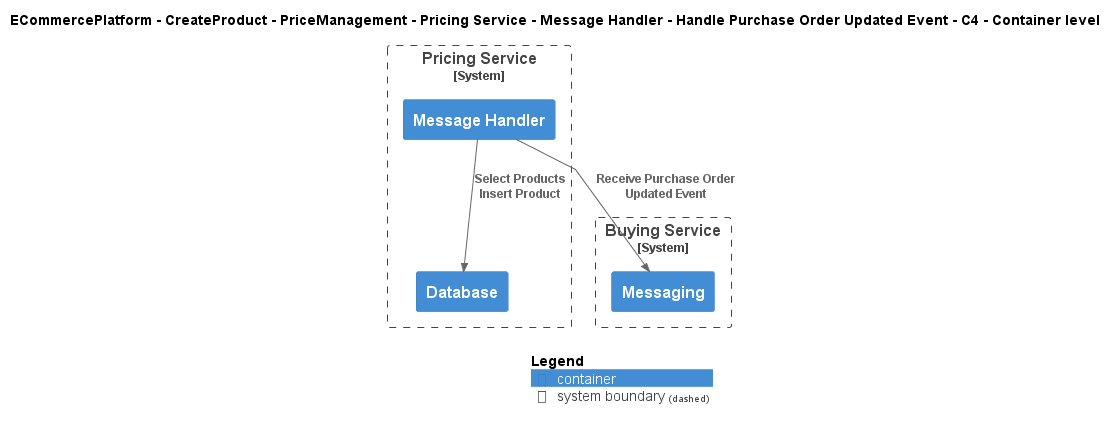

The diagram above was rendered by PlantUML. Its source (embedded in the PNG):
@startuml
!include ..\..\..\..\..\..\..\..\..\.c4s\C4_Container.puml

AddElementTag("c4interflow:lifecycle:new", $bgColor=green, $fontColor=#ffffff, $borderColor=green, $shadowing="False")
AddElementTag("c4interflow:lifecycle:changed", $bgColor=orange, $fontColor=#ffffff, $borderColor=orange, $shadowing="False")
AddElementTag("c4interflow:lifecycle:removed", $bgColor=red, $fontColor=#ffffff, $borderColor=red, $shadowing="False")

AddRelTag("c4interflow:lifecycle:new", $textColor=green, $lineColor=green)
AddRelTag("c4interflow:lifecycle:changed", $textColor=orange, $lineColor=orange)
AddRelTag("c4interflow:lifecycle:removed", $textColor=red, $lineColor=red)

SHOW_PERSON_PORTRAIT()
LAYOUT_TOP_DOWN()

skinparam linetype polyline

title ECommercePlatform - CreateProduct - PriceManagement - Pricing Service - Message Handler - Handle Purchase Order Updated Event - C4 - Container level


System_Boundary(ECommercePlatform.CreateProduct.PriceManagement.SoftwareSystems.PricingService, "Pricing Service") {
    Container(ECommercePlatform.CreateProduct.PriceManagement.SoftwareSystems.PricingService.Containers.MessageHandler, "Message Handler", "", "")
    Container(ECommercePlatform.CreateProduct.PriceManagement.SoftwareSystems.PricingService.Containers.Database, "Database", "", "")
}

System_Boundary(ECommercePlatform.CreateProduct.BuyingAndMerchandising.SoftwareSystems.BuyingService, "Buying Service") {
    Container(ECommercePlatform.CreateProduct.BuyingAndMerchandising.SoftwareSystems.BuyingService.Containers.Messaging, "Messaging", "", "")
}

Rel(ECommercePlatform.CreateProduct.PriceManagement.SoftwareSystems.PricingService.Containers.MessageHandler, ECommercePlatform.CreateProduct.BuyingAndMerchandising.SoftwareSystems.BuyingService.Containers.Messaging, "Receive Purchase Order Updated Event")
Rel(ECommercePlatform.CreateProduct.PriceManagement.SoftwareSystems.PricingService.Containers.MessageHandler, ECommercePlatform.CreateProduct.PriceManagement.SoftwareSystems.PricingService.Containers.Database, "Select Products\nInsert Product")


SHOW_LEGEND()
@enduml